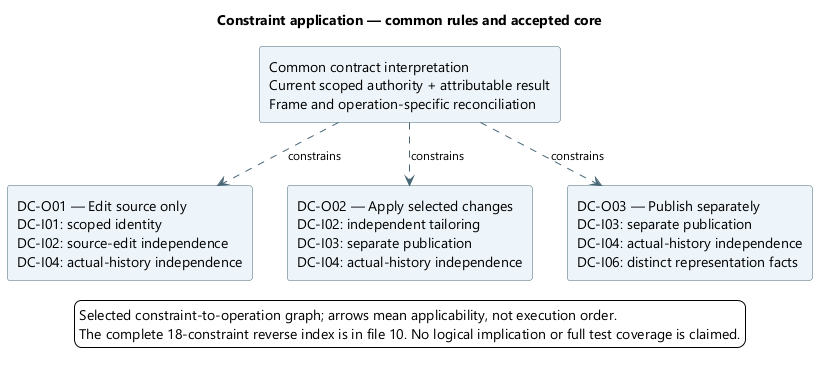

The diagram above was rendered by PlantUML. Its source (embedded in the PNG):
@startuml
skinparam backgroundColor white
skinparam defaultFontName Segoe UI
skinparam defaultFontSize 14
skinparam shadowing false
skinparam ArrowColor #486777
skinparam ArrowFontSize 12
skinparam rectangleBackgroundColor #EEF5FA
skinparam rectangleBorderColor #486777
skinparam noteBackgroundColor #FFF3DA
skinparam noteBorderColor #B59865
skinparam nodesep 35
skinparam ranksep 45
title Constraint application — common rules and accepted core
top to bottom direction
rectangle "Common contract interpretation\nCurrent scoped authority + attributable result\nFrame and operation-specific reconciliation" as common
rectangle "DC-O01 — Edit source only\nDC-I01: scoped identity\nDC-I02: source-edit independence\nDC-I04: actual-history independence" as o1
rectangle "DC-O02 — Apply selected changes\nDC-I02: independent tailoring\nDC-I03: separate publication\nDC-I04: actual-history independence" as o2
rectangle "DC-O03 — Publish separately\nDC-I03: separate publication\nDC-I04: actual-history independence\nDC-I06: distinct representation facts" as o3
common ..> o1 : constrains
common ..> o2 : constrains
common ..> o3 : constrains
legend bottom
Selected constraint-to-operation graph; arrows mean applicability, not execution order.
The complete 18-constraint reverse index is in file 10. No logical implication or full test coverage is claimed.
endlegend

@enduml